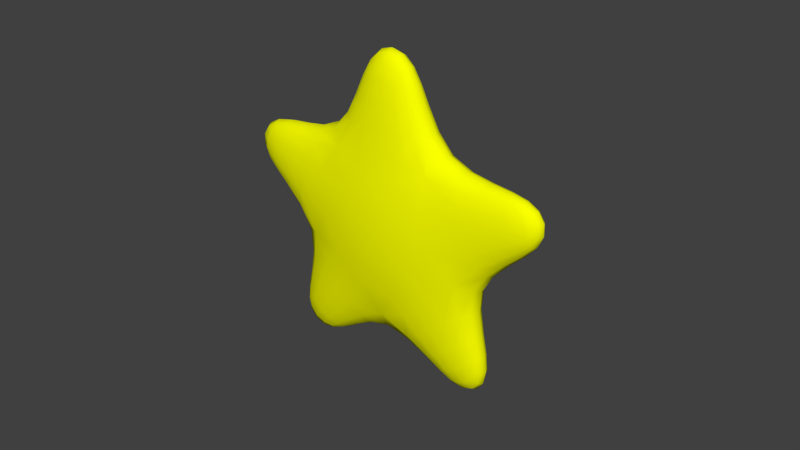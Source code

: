 # Source: cle.blend  (saved by Blender 2.68.0; exported with 4.5.12 LTS)
import bpy
from mathutils import Matrix  # noqa: F401  (used for matrix-valued properties, if any)

bpy.ops.wm.read_factory_settings(use_empty=True)
scene = bpy.context.scene
scene.name = 'Scene'

# ---- collections
col_collection_1 = bpy.data.collections.new('Collection 1'); scene.collection.children.link(col_collection_1)

# ---- materials (node trees are filled in below, after node groups)
mat_cle = bpy.data.materials.new('cle')
mat_cle.alpha_threshold = 0.0
mat_cle.use_transparent_shadow = False
mat_cle.diffuse_color = (0.9525, 1.0, 0.0, 1.0)
mat_cle.roughness = 0.5
mat_cle.line_color = (0.0, 0.0, 0.0, 1.0)
mat_material = bpy.data.materials.new('Material')
mat_material.alpha_threshold = 0.0
mat_material.use_transparent_shadow = False
mat_material.roughness = 0.5
mat_material.line_color = (0.0, 0.0, 0.0, 1.0)

# ---- material node trees

# ---- world
world_world = bpy.data.worlds.new('World'); scene.world = world_world
world_world.color = (0.05088, 0.05088, 0.05088)
world_world.use_sun_shadow = False
world_world.sun_shadow_jitter_overblur = 0.0
world_world.cycles.sampling_method = 'MANUAL'
world_world.cycles.sample_map_resolution = 256

# ---- meshes
me_sphere = bpy.data.meshes.new('Sphere')
me_sphere.from_pydata([(-0.0004458, 0.002195, 0.3254), (-0.0004458, 0.002195, -0.3253), (-0.2454, 0.7541, 0.2005), (-0.2454, 0.7541, -0.2005), (0.6418, 0.4642, 0.1996), (0.6418, 0.4642, -0.1996), (0.6403, -0.4646, 0.1988), (0.6403, -0.4646, -0.1988), (-0.2437, -0.754, 0.1999), (-0.2437, -0.754, -0.1999), (-0.7931, 0.0003571, 0.2006), (-0.7193, 0.002519, -0.1818), (0.2525, 1.597, 0.1399), (0.2525, 1.597, -0.1399), (0.7341, 1.44, 0.1399), (0.7341, 1.44, -0.1399), (-1.145, 1.14, 0.1381), (-1.145, 1.14, -0.1381), (-1.438, 0.7363, 0.1381), (-1.438, 0.7363, -0.1381), (1.596, 0.2358, 0.1303), (1.596, 0.2358, -0.1303), (1.596, -0.2358, 0.1303), (1.596, -0.2358, -0.1303), (-1.143, -1.143, 0.1401), (-1.143, -1.143, -0.1401), (-1.44, -0.7333, 0.1401), (-1.44, -0.7333, -0.1401), (0.7221, -1.444, 0.133), (0.7221, -1.444, -0.133), (0.2645, -1.593, 0.133), (0.2645, -1.593, -0.133)], [], [(4, 5, 15, 14), (5, 4, 20, 21), (9, 7, 29, 31), (11, 9, 25, 27), (10, 2, 16, 18), (13, 12, 14, 15), (2, 4, 14, 12), (5, 3, 13, 15), (3, 2, 12, 13), (19, 18, 16, 17), (11, 10, 18, 19), (3, 11, 19, 17), (2, 3, 17, 16), (21, 20, 22, 23), (4, 6, 22, 20), (7, 5, 21, 23), (6, 7, 23, 22), (25, 24, 26, 27), (10, 11, 27, 26), (9, 8, 24, 25), (8, 10, 26, 24), (29, 28, 30, 31), (8, 9, 31, 30), (7, 6, 28, 29), (6, 8, 30, 28), (5, 1, 3), (7, 1, 5), (9, 1, 7), (3, 1, 11), (11, 1, 9), (4, 2, 0), (0, 2, 10), (8, 0, 10), (0, 8, 6), (4, 0, 6)])
me_sphere.polygons.foreach_set('use_smooth', [True] * 35)
me_sphere.materials.append(mat_cle)
me_sphere.use_remesh_preserve_volume = False
me_sphere.use_remesh_preserve_attributes = False
me_sphere.use_mirror_vertex_groups = False
me_sphere.update()
me_cube_002 = bpy.data.meshes.new('Cube.002')
me_cube_002.from_pydata([], [], [])
me_cube_002.use_remesh_preserve_volume = False
me_cube_002.use_remesh_preserve_attributes = False
me_cube_002.use_mirror_vertex_groups = False
me_cube_002.update()
me_cube_001 = bpy.data.meshes.new('Cube.001')
me_cube_001.from_pydata([], [], [])
me_cube_001.use_remesh_preserve_volume = False
me_cube_001.use_remesh_preserve_attributes = False
me_cube_001.use_mirror_vertex_groups = False
me_cube_001.update()
me_cube = bpy.data.meshes.new('Cube')
me_cube.from_pydata([], [], [])
me_cube.materials.append(mat_material)
me_cube.use_remesh_preserve_volume = False
me_cube.use_remesh_preserve_attributes = False
me_cube.use_mirror_vertex_groups = False
me_cube.update()

# ---- objects
ob_sphere = bpy.data.objects.new('Sphere', me_sphere)
ob_cube_002 = bpy.data.objects.new('Cube.002', me_cube_002)
ob_cube_001 = bpy.data.objects.new('Cube.001', me_cube_001)
ob_cube = bpy.data.objects.new('Cube', me_cube)

# ---- transforms, parenting, visibility, modifiers, constraints
ob_sphere.location = (0.09112, 0.0, 0.0)
ob_sphere.rotation_euler = (1.571, -0.3174, 0.0)
ob_sphere.scale = (2.729, 2.729, 2.729)
ob_sphere.lineart.crease_threshold = 0.0
_m = ob_sphere.modifiers.new('Subsurf', 'SUBSURF')
_m.uv_smooth = 'PRESERVE_CORNERS'
_m.quality = 2
_m.levels = 3
_m.show_only_control_edges = False
ob_cube_002.location = (0.0, 0.0, 0.0)
ob_cube_002.lineart.crease_threshold = 0.0
_m = ob_cube_002.modifiers.new('Skin', 'SKIN')
_m = ob_cube_002.modifiers.new('Mirror', 'MIRROR')
_m.use_axis = (False, False, False)
ob_cube_001.location = (0.0, 0.0, 0.0)
ob_cube_001.lineart.crease_threshold = 0.0
_m = ob_cube_001.modifiers.new('Skin', 'SKIN')
ob_cube.location = (0.0, 0.0, 0.0)
ob_cube.lock_rotations_4d = False
ob_cube.empty_display_type = 'ARROWS'
ob_cube.lineart.crease_threshold = 0.0
_m = ob_cube.modifiers.new('Skin', 'SKIN')

# ---- collection membership
col_collection_1.objects.link(ob_sphere)
col_collection_1.objects.link(ob_cube_002)
col_collection_1.objects.link(ob_cube_001)
col_collection_1.objects.link(ob_cube)

# ---- scene / render settings (as saved in the file)
scene.frame_start = 1; scene.frame_end = 250; scene.frame_set(1)
scene.render.engine = 'BLENDER_EEVEE_NEXT'
scene.render.image_settings.color_mode = 'RGB'
scene.render.image_settings.compression = 90
scene.render.resolution_percentage = 50
scene.render.dither_intensity = 0.0
scene.cycles.use_denoising = False
scene.cycles.samples = 10
scene.cycles.sampling_pattern = 'TABULATED_SOBOL'
scene.cycles.light_sampling_threshold = 0.0
scene.cycles.use_adaptive_sampling = False
scene.cycles.use_light_tree = False
scene.cycles.blur_glossy = 0.0
scene.cycles.volume_bounces = 1
scene.cycles.pixel_filter_type = 'GAUSSIAN'
scene.cycles.sample_clamp_indirect = 0.0
scene.view_settings.view_transform = 'Standard'
bpy.context.view_layer.update()

# ---- added for rendering (the .blend has no active camera and no usable light): camera, sun
cam_auto = bpy.data.cameras.new('AutoCamera')
cam_auto.lens = 50.0
cam_auto.sensor_width = 36.0
cam_auto.clip_end = 1000.0
ob_auto_camera = bpy.data.objects.new('AutoCamera', cam_auto)
scene.collection.objects.link(ob_auto_camera)
ob_auto_camera.location = (14.4206, -16.9549, 11.3746)
ob_auto_camera.rotation_euler = (1.09748, -7.21219e-08, 0.694738)
scene.camera = ob_auto_camera
light_auto_sun = bpy.data.lights.new('AutoSun', 'SUN')
light_auto_sun.energy = 3.0
light_auto_sun.angle = 0.0523599
ob_auto_sun = bpy.data.objects.new('AutoSun', light_auto_sun)
scene.collection.objects.link(ob_auto_sun)
ob_auto_sun.rotation_euler = (0.872665, 0.174533, 0.523599)
bpy.context.view_layer.update()
